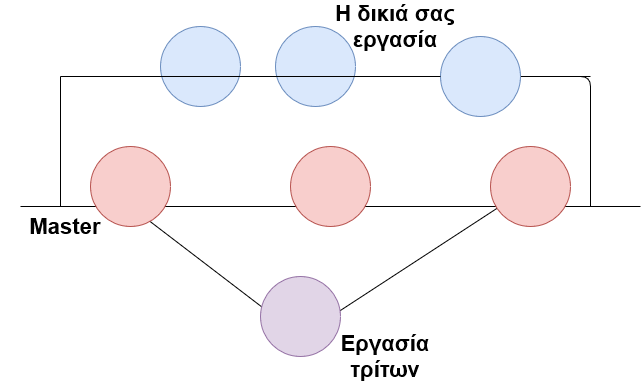

The diagram above was exported from draw.io. Its source (the exported page's mxGraphModel, read from the mxfile embedded in the PNG):
<mxGraphModel dx="868" dy="479" grid="1" gridSize="10" guides="1" tooltips="1" connect="1" arrows="1" fold="1" page="1" pageScale="1" pageWidth="850" pageHeight="1100" math="0" shadow="0">
  <root>
    <mxCell id="0" />
    <mxCell id="1" parent="0" />
    <mxCell id="Ik8Q6dBw4jRL33rQLyXJ-12" value="" style="endArrow=none;html=1;" edge="1" parent="1">
      <mxGeometry width="50" height="50" relative="1" as="geometry">
        <mxPoint x="90" y="220" as="sourcePoint" />
        <mxPoint x="710" y="220" as="targetPoint" />
      </mxGeometry>
    </mxCell>
    <mxCell id="Ik8Q6dBw4jRL33rQLyXJ-13" value="" style="endArrow=none;html=1;" edge="1" parent="1">
      <mxGeometry width="50" height="50" relative="1" as="geometry">
        <mxPoint x="130" y="220" as="sourcePoint" />
        <mxPoint x="130" y="90" as="targetPoint" />
      </mxGeometry>
    </mxCell>
    <mxCell id="Ik8Q6dBw4jRL33rQLyXJ-14" value="" style="endArrow=none;html=1;" edge="1" parent="1" source="Ik8Q6dBw4jRL33rQLyXJ-22">
      <mxGeometry width="50" height="50" relative="1" as="geometry">
        <mxPoint x="130" y="90" as="sourcePoint" />
        <mxPoint x="660" y="90" as="targetPoint" />
      </mxGeometry>
    </mxCell>
    <mxCell id="Ik8Q6dBw4jRL33rQLyXJ-15" value="" style="endArrow=none;html=1;" edge="1" parent="1" source="Ik8Q6dBw4jRL33rQLyXJ-22">
      <mxGeometry width="50" height="50" relative="1" as="geometry">
        <mxPoint x="660" y="220" as="sourcePoint" />
        <mxPoint x="270" y="90" as="targetPoint" />
        <Array as="points" />
      </mxGeometry>
    </mxCell>
    <mxCell id="Ik8Q6dBw4jRL33rQLyXJ-16" value="" style="endArrow=none;html=1;" edge="1" parent="1" target="Ik8Q6dBw4jRL33rQLyXJ-17">
      <mxGeometry width="50" height="50" relative="1" as="geometry">
        <mxPoint x="200" y="220" as="sourcePoint" />
        <mxPoint x="590" y="220" as="targetPoint" />
        <Array as="points">
          <mxPoint x="370" y="350" />
        </Array>
      </mxGeometry>
    </mxCell>
    <mxCell id="Ik8Q6dBw4jRL33rQLyXJ-17" value="" style="ellipse;whiteSpace=wrap;html=1;aspect=fixed;fillColor=#f8cecc;strokeColor=#b85450;" vertex="1" parent="1">
      <mxGeometry x="560" y="160" width="80" height="80" as="geometry" />
    </mxCell>
    <mxCell id="Ik8Q6dBw4jRL33rQLyXJ-18" value="" style="ellipse;whiteSpace=wrap;html=1;aspect=fixed;fillColor=#f8cecc;strokeColor=#b85450;" vertex="1" parent="1">
      <mxGeometry x="360" y="160" width="80" height="80" as="geometry" />
    </mxCell>
    <mxCell id="Ik8Q6dBw4jRL33rQLyXJ-19" value="" style="ellipse;whiteSpace=wrap;html=1;aspect=fixed;fillColor=#f8cecc;strokeColor=#b85450;" vertex="1" parent="1">
      <mxGeometry x="160" y="160" width="80" height="80" as="geometry" />
    </mxCell>
    <mxCell id="Ik8Q6dBw4jRL33rQLyXJ-20" value="" style="ellipse;whiteSpace=wrap;html=1;aspect=fixed;fillColor=#dae8fc;strokeColor=#6c8ebf;" vertex="1" parent="1">
      <mxGeometry x="230" y="40" width="80" height="80" as="geometry" />
    </mxCell>
    <mxCell id="Ik8Q6dBw4jRL33rQLyXJ-21" value="" style="ellipse;whiteSpace=wrap;html=1;aspect=fixed;fillColor=#dae8fc;strokeColor=#6c8ebf;" vertex="1" parent="1">
      <mxGeometry x="345" y="40" width="80" height="80" as="geometry" />
    </mxCell>
    <mxCell id="Ik8Q6dBw4jRL33rQLyXJ-23" value="" style="endArrow=none;html=1;" edge="1" parent="1" target="Ik8Q6dBw4jRL33rQLyXJ-22">
      <mxGeometry width="50" height="50" relative="1" as="geometry">
        <mxPoint x="660" y="220" as="sourcePoint" />
        <mxPoint x="270" y="90" as="targetPoint" />
        <Array as="points">
          <mxPoint x="660" y="90" />
        </Array>
      </mxGeometry>
    </mxCell>
    <mxCell id="Ik8Q6dBw4jRL33rQLyXJ-22" value="" style="ellipse;whiteSpace=wrap;html=1;aspect=fixed;fillColor=#dae8fc;strokeColor=#6c8ebf;" vertex="1" parent="1">
      <mxGeometry x="510" y="50" width="80" height="80" as="geometry" />
    </mxCell>
    <mxCell id="Ik8Q6dBw4jRL33rQLyXJ-24" value="" style="endArrow=none;html=1;" edge="1" parent="1" target="Ik8Q6dBw4jRL33rQLyXJ-22">
      <mxGeometry width="50" height="50" relative="1" as="geometry">
        <mxPoint x="130" y="90" as="sourcePoint" />
        <mxPoint x="660" y="90" as="targetPoint" />
      </mxGeometry>
    </mxCell>
    <mxCell id="Ik8Q6dBw4jRL33rQLyXJ-25" value="" style="ellipse;whiteSpace=wrap;html=1;aspect=fixed;fillColor=#e1d5e7;strokeColor=#9673a6;" vertex="1" parent="1">
      <mxGeometry x="330" y="290" width="80" height="80" as="geometry" />
    </mxCell>
    <mxCell id="Ik8Q6dBw4jRL33rQLyXJ-26" value="&lt;b style=&quot;font-size: 22px&quot;&gt;Εργασία τρίτων&lt;/b&gt;" style="text;html=1;strokeColor=none;fillColor=none;align=center;verticalAlign=middle;whiteSpace=wrap;rounded=0;" vertex="1" parent="1">
      <mxGeometry x="390" y="360" width="130" height="20" as="geometry" />
    </mxCell>
    <mxCell id="Ik8Q6dBw4jRL33rQLyXJ-27" value="&lt;b style=&quot;font-size: 22px&quot;&gt;Master &lt;br&gt;&lt;/b&gt;" style="text;html=1;strokeColor=none;fillColor=none;align=center;verticalAlign=middle;whiteSpace=wrap;rounded=0;" vertex="1" parent="1">
      <mxGeometry x="70" y="230" width="130" height="20" as="geometry" />
    </mxCell>
    <mxCell id="Ik8Q6dBw4jRL33rQLyXJ-28" value="&lt;div&gt;&lt;b style=&quot;font-size: 22px&quot;&gt;Η δικιά σας εργασία&lt;/b&gt;&lt;/div&gt;" style="text;html=1;strokeColor=none;fillColor=none;align=center;verticalAlign=middle;whiteSpace=wrap;rounded=0;" vertex="1" parent="1">
      <mxGeometry x="400" y="30" width="130" height="20" as="geometry" />
    </mxCell>
  </root>
</mxGraphModel>